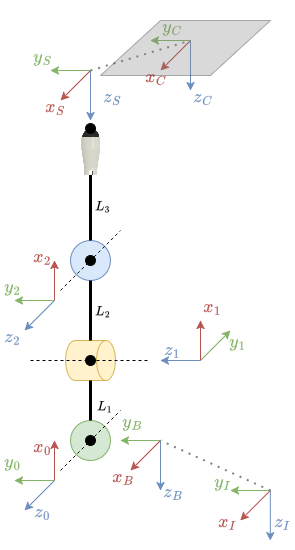

The diagram above was exported from draw.io. Its source (the exported page's mxGraphModel, read from the mxfile embedded in the PNG):
<mxGraphModel dx="983" dy="1670" grid="1" gridSize="10" guides="1" tooltips="1" connect="1" arrows="1" fold="1" page="1" pageScale="1" pageWidth="850" pageHeight="1100" math="1" shadow="0">
  <root>
    <mxCell id="0" />
    <mxCell id="1" parent="0" />
    <mxCell id="nszRqdnlsc1VPgSUEBmO-3" value="" style="ellipse;whiteSpace=wrap;html=1;aspect=fixed;fillColor=#d5e8d4;strokeColor=#82b366;" parent="1" vertex="1">
      <mxGeometry x="440" y="360" width="40" height="40" as="geometry" />
    </mxCell>
    <mxCell id="nszRqdnlsc1VPgSUEBmO-4" value="" style="shape=cylinder3;whiteSpace=wrap;html=1;boundedLbl=1;backgroundOutline=1;size=9.55172413793099;rotation=90;fillColor=#fff2cc;strokeColor=#d6b656;" parent="1" vertex="1">
      <mxGeometry x="440" y="275" width="40" height="50" as="geometry" />
    </mxCell>
    <mxCell id="nszRqdnlsc1VPgSUEBmO-5" value="" style="ellipse;whiteSpace=wrap;html=1;aspect=fixed;rotation=90;fillColor=#dae8fc;strokeColor=#6c8ebf;" parent="1" vertex="1">
      <mxGeometry x="440" y="180" width="40" height="40" as="geometry" />
    </mxCell>
    <mxCell id="nszRqdnlsc1VPgSUEBmO-7" value="" style="endArrow=none;html=1;rounded=0;strokeWidth=3;entryX=0.5;entryY=0;entryDx=0;entryDy=0;exitX=1;exitY=0.5;exitDx=0;exitDy=0;exitPerimeter=0;" parent="1" source="nszRqdnlsc1VPgSUEBmO-4" target="nszRqdnlsc1VPgSUEBmO-3" edge="1">
      <mxGeometry width="50" height="50" relative="1" as="geometry">
        <mxPoint x="480" y="330" as="sourcePoint" />
        <mxPoint x="520" y="350" as="targetPoint" />
      </mxGeometry>
    </mxCell>
    <mxCell id="nszRqdnlsc1VPgSUEBmO-8" value="" style="endArrow=none;html=1;rounded=0;entryX=0;entryY=0.5;entryDx=0;entryDy=0;exitX=1;exitY=0.5;exitDx=0;exitDy=0;entryPerimeter=0;strokeWidth=3;" parent="1" source="nszRqdnlsc1VPgSUEBmO-5" target="nszRqdnlsc1VPgSUEBmO-4" edge="1">
      <mxGeometry width="50" height="50" relative="1" as="geometry">
        <mxPoint x="410" y="390" as="sourcePoint" />
        <mxPoint x="450" y="390" as="targetPoint" />
      </mxGeometry>
    </mxCell>
    <mxCell id="nszRqdnlsc1VPgSUEBmO-9" value="" style="endArrow=none;html=1;rounded=0;entryX=0;entryY=0.5;entryDx=0;entryDy=0;strokeWidth=3;" parent="1" target="nszRqdnlsc1VPgSUEBmO-5" edge="1">
      <mxGeometry width="50" height="50" relative="1" as="geometry">
        <mxPoint x="460" y="110" as="sourcePoint" />
        <mxPoint x="220" y="379.5" as="targetPoint" />
      </mxGeometry>
    </mxCell>
    <mxCell id="nszRqdnlsc1VPgSUEBmO-10" value="" style="shape=image;verticalLabelPosition=bottom;labelBackgroundColor=default;verticalAlign=top;aspect=fixed;imageAspect=0;image=data:image/png,(base64 omitted: 51644 chars);rotation=90;" parent="1" vertex="1">
      <mxGeometry x="435.56" y="80" width="48.88" height="21" as="geometry" />
    </mxCell>
    <mxCell id="nszRqdnlsc1VPgSUEBmO-16" value="" style="endArrow=none;dashed=1;html=1;rounded=0;" parent="1" edge="1">
      <mxGeometry width="50" height="50" relative="1" as="geometry">
        <mxPoint x="400" y="300" as="sourcePoint" />
        <mxPoint x="520" y="300" as="targetPoint" />
      </mxGeometry>
    </mxCell>
    <mxCell id="nszRqdnlsc1VPgSUEBmO-17" value="" style="endArrow=none;dashed=1;html=1;rounded=0;" parent="1" edge="1">
      <mxGeometry width="50" height="50" relative="1" as="geometry">
        <mxPoint x="430" y="410" as="sourcePoint" />
        <mxPoint x="490" y="350" as="targetPoint" />
      </mxGeometry>
    </mxCell>
    <mxCell id="nszRqdnlsc1VPgSUEBmO-18" value="" style="endArrow=none;dashed=1;html=1;rounded=0;" parent="1" source="nszRqdnlsc1VPgSUEBmO-42" edge="1">
      <mxGeometry width="50" height="50" relative="1" as="geometry">
        <mxPoint x="430" y="230" as="sourcePoint" />
        <mxPoint x="490" y="170" as="targetPoint" />
      </mxGeometry>
    </mxCell>
    <mxCell id="nszRqdnlsc1VPgSUEBmO-12" value="" style="endArrow=classic;html=1;rounded=0;fillColor=#f8cecc;strokeColor=#b85450;" parent="1" edge="1">
      <mxGeometry width="50" height="50" relative="1" as="geometry">
        <mxPoint x="530" y="380" as="sourcePoint" />
        <mxPoint x="500" y="410" as="targetPoint" />
      </mxGeometry>
    </mxCell>
    <mxCell id="nszRqdnlsc1VPgSUEBmO-13" value="" style="endArrow=classic;html=1;rounded=0;fillColor=#dae8fc;strokeColor=#6c8ebf;" parent="1" edge="1">
      <mxGeometry width="50" height="50" relative="1" as="geometry">
        <mxPoint x="530" y="380" as="sourcePoint" />
        <mxPoint x="530" y="430" as="targetPoint" />
      </mxGeometry>
    </mxCell>
    <mxCell id="nszRqdnlsc1VPgSUEBmO-14" value="" style="endArrow=classic;html=1;rounded=0;fillColor=#d5e8d4;strokeColor=#82b366;" parent="1" edge="1">
      <mxGeometry width="50" height="50" relative="1" as="geometry">
        <mxPoint x="530" y="380" as="sourcePoint" />
        <mxPoint x="490" y="380" as="targetPoint" />
      </mxGeometry>
    </mxCell>
    <mxCell id="nszRqdnlsc1VPgSUEBmO-25" value="" style="endArrow=classic;html=1;rounded=0;fillColor=#dae8fc;strokeColor=#6c8ebf;" parent="1" edge="1">
      <mxGeometry width="50" height="50" relative="1" as="geometry">
        <mxPoint x="424" y="420" as="sourcePoint" />
        <mxPoint x="394" y="450" as="targetPoint" />
      </mxGeometry>
    </mxCell>
    <mxCell id="nszRqdnlsc1VPgSUEBmO-26" value="" style="endArrow=classic;html=1;rounded=0;fillColor=#f8cecc;strokeColor=#b85450;" parent="1" edge="1">
      <mxGeometry width="50" height="50" relative="1" as="geometry">
        <mxPoint x="424" y="420" as="sourcePoint" />
        <mxPoint x="424" y="380" as="targetPoint" />
      </mxGeometry>
    </mxCell>
    <mxCell id="nszRqdnlsc1VPgSUEBmO-27" value="" style="endArrow=classic;html=1;rounded=0;fillColor=#d5e8d4;strokeColor=#82b366;" parent="1" edge="1">
      <mxGeometry width="50" height="50" relative="1" as="geometry">
        <mxPoint x="424" y="420" as="sourcePoint" />
        <mxPoint x="384" y="420" as="targetPoint" />
      </mxGeometry>
    </mxCell>
    <mxCell id="nszRqdnlsc1VPgSUEBmO-29" value="" style="endArrow=classic;html=1;rounded=0;fillColor=#d5e8d4;strokeColor=#82b366;" parent="1" edge="1">
      <mxGeometry width="50" height="50" relative="1" as="geometry">
        <mxPoint x="570" y="300" as="sourcePoint" />
        <mxPoint x="600" y="270" as="targetPoint" />
      </mxGeometry>
    </mxCell>
    <mxCell id="nszRqdnlsc1VPgSUEBmO-30" value="" style="endArrow=classic;html=1;rounded=0;fillColor=#f8cecc;strokeColor=#b85450;" parent="1" edge="1">
      <mxGeometry width="50" height="50" relative="1" as="geometry">
        <mxPoint x="570" y="300" as="sourcePoint" />
        <mxPoint x="570" y="260" as="targetPoint" />
      </mxGeometry>
    </mxCell>
    <mxCell id="nszRqdnlsc1VPgSUEBmO-31" value="" style="endArrow=classic;html=1;rounded=0;fillColor=#dae8fc;strokeColor=#6c8ebf;" parent="1" edge="1">
      <mxGeometry width="50" height="50" relative="1" as="geometry">
        <mxPoint x="570" y="300" as="sourcePoint" />
        <mxPoint x="530" y="300" as="targetPoint" />
      </mxGeometry>
    </mxCell>
    <mxCell id="nszRqdnlsc1VPgSUEBmO-32" value="" style="endArrow=classic;html=1;rounded=0;fillColor=#dae8fc;strokeColor=#6c8ebf;" parent="1" edge="1">
      <mxGeometry width="50" height="50" relative="1" as="geometry">
        <mxPoint x="424" y="240" as="sourcePoint" />
        <mxPoint x="394" y="270" as="targetPoint" />
      </mxGeometry>
    </mxCell>
    <mxCell id="nszRqdnlsc1VPgSUEBmO-33" value="" style="endArrow=classic;html=1;rounded=0;fillColor=#f8cecc;strokeColor=#b85450;" parent="1" edge="1">
      <mxGeometry width="50" height="50" relative="1" as="geometry">
        <mxPoint x="424" y="240" as="sourcePoint" />
        <mxPoint x="424" y="200" as="targetPoint" />
      </mxGeometry>
    </mxCell>
    <mxCell id="nszRqdnlsc1VPgSUEBmO-34" value="" style="endArrow=classic;html=1;rounded=0;fillColor=#d5e8d4;strokeColor=#82b366;" parent="1" edge="1">
      <mxGeometry width="50" height="50" relative="1" as="geometry">
        <mxPoint x="424" y="240" as="sourcePoint" />
        <mxPoint x="384" y="240" as="targetPoint" />
      </mxGeometry>
    </mxCell>
    <mxCell id="nszRqdnlsc1VPgSUEBmO-35" value="" style="endArrow=classic;html=1;rounded=0;fillColor=#f8cecc;strokeColor=#b85450;" parent="1" edge="1">
      <mxGeometry width="50" height="50" relative="1" as="geometry">
        <mxPoint x="460" y="10" as="sourcePoint" />
        <mxPoint x="430" y="40" as="targetPoint" />
      </mxGeometry>
    </mxCell>
    <mxCell id="nszRqdnlsc1VPgSUEBmO-36" value="" style="endArrow=classic;html=1;rounded=0;fillColor=#dae8fc;strokeColor=#6c8ebf;" parent="1" edge="1">
      <mxGeometry width="50" height="50" relative="1" as="geometry">
        <mxPoint x="460" y="10" as="sourcePoint" />
        <mxPoint x="460" y="60" as="targetPoint" />
      </mxGeometry>
    </mxCell>
    <mxCell id="nszRqdnlsc1VPgSUEBmO-37" value="" style="endArrow=classic;html=1;rounded=0;fillColor=#d5e8d4;strokeColor=#82b366;" parent="1" edge="1">
      <mxGeometry width="50" height="50" relative="1" as="geometry">
        <mxPoint x="460" y="10" as="sourcePoint" />
        <mxPoint x="420" y="10" as="targetPoint" />
      </mxGeometry>
    </mxCell>
    <mxCell id="nszRqdnlsc1VPgSUEBmO-38" value="" style="ellipse;whiteSpace=wrap;html=1;aspect=fixed;fillColor=#000000;fontColor=#333333;strokeColor=#000000;" parent="1" vertex="1">
      <mxGeometry x="455" y="375" width="10" height="10" as="geometry" />
    </mxCell>
    <mxCell id="nszRqdnlsc1VPgSUEBmO-39" value="" style="ellipse;whiteSpace=wrap;html=1;aspect=fixed;fillColor=#000000;fontColor=#333333;strokeColor=#000000;" parent="1" vertex="1">
      <mxGeometry x="455" y="295" width="10" height="10" as="geometry" />
    </mxCell>
    <mxCell id="nszRqdnlsc1VPgSUEBmO-43" value="" style="endArrow=none;dashed=1;html=1;rounded=0;" parent="1" target="nszRqdnlsc1VPgSUEBmO-42" edge="1">
      <mxGeometry width="50" height="50" relative="1" as="geometry">
        <mxPoint x="430" y="230" as="sourcePoint" />
        <mxPoint x="490" y="170" as="targetPoint" />
      </mxGeometry>
    </mxCell>
    <mxCell id="nszRqdnlsc1VPgSUEBmO-42" value="" style="ellipse;whiteSpace=wrap;html=1;aspect=fixed;fillColor=#000000;fontColor=#333333;strokeColor=#000000;" parent="1" vertex="1">
      <mxGeometry x="455" y="195" width="10" height="10" as="geometry" />
    </mxCell>
    <mxCell id="nszRqdnlsc1VPgSUEBmO-44" value="" style="ellipse;whiteSpace=wrap;html=1;aspect=fixed;fillColor=#000000;fontColor=#333333;strokeColor=#000000;" parent="1" vertex="1">
      <mxGeometry x="455" y="63" width="10" height="10" as="geometry" />
    </mxCell>
    <mxCell id="nszRqdnlsc1VPgSUEBmO-45" value="$$x_{B}$$" style="text;html=1;align=center;verticalAlign=middle;whiteSpace=wrap;rounded=0;fontColor=#b85450;fontStyle=0;fontSize=16;" parent="1" vertex="1">
      <mxGeometry x="480" y="400" width="25" height="30" as="geometry" />
    </mxCell>
    <mxCell id="nszRqdnlsc1VPgSUEBmO-46" value="$$x_{S}$$" style="text;html=1;align=center;verticalAlign=middle;whiteSpace=wrap;rounded=0;fontColor=#b85450;fontStyle=0;fontSize=16;" parent="1" vertex="1">
      <mxGeometry x="413" y="30" width="25" height="30" as="geometry" />
    </mxCell>
    <mxCell id="nszRqdnlsc1VPgSUEBmO-47" value="$$x_{2}$$" style="text;html=1;align=center;verticalAlign=middle;whiteSpace=wrap;rounded=0;fontColor=#b85450;fontStyle=0;fontSize=16;" parent="1" vertex="1">
      <mxGeometry x="400" y="180" width="25" height="30" as="geometry" />
    </mxCell>
    <mxCell id="nszRqdnlsc1VPgSUEBmO-48" value="$$x_{1}$$" style="text;html=1;align=center;verticalAlign=middle;whiteSpace=wrap;rounded=0;fontColor=#b85450;fontStyle=0;fontSize=16;" parent="1" vertex="1">
      <mxGeometry x="570" y="230" width="25" height="30" as="geometry" />
    </mxCell>
    <mxCell id="nszRqdnlsc1VPgSUEBmO-49" value="$$x_{0}$$" style="text;html=1;align=center;verticalAlign=middle;whiteSpace=wrap;rounded=0;fontColor=#b85450;fontStyle=0;fontSize=16;" parent="1" vertex="1">
      <mxGeometry x="400" y="370" width="25" height="30" as="geometry" />
    </mxCell>
    <mxCell id="nszRqdnlsc1VPgSUEBmO-51" value="$$y_{B}$$" style="text;html=1;align=center;verticalAlign=middle;whiteSpace=wrap;rounded=0;fontColor=#82b366;fontStyle=0;fontSize=16;" parent="1" vertex="1">
      <mxGeometry x="490" y="345" width="25" height="30" as="geometry" />
    </mxCell>
    <mxCell id="nszRqdnlsc1VPgSUEBmO-52" value="$$y_{2}$$" style="text;html=1;align=center;verticalAlign=middle;whiteSpace=wrap;rounded=0;fontColor=#82b366;fontStyle=0;fontSize=16;" parent="1" vertex="1">
      <mxGeometry x="370" y="210" width="25" height="30" as="geometry" />
    </mxCell>
    <mxCell id="nszRqdnlsc1VPgSUEBmO-53" value="$$y_{0}$$" style="text;html=1;align=center;verticalAlign=middle;whiteSpace=wrap;rounded=0;fontColor=#82b366;fontStyle=0;fontSize=16;" parent="1" vertex="1">
      <mxGeometry x="370" y="385" width="25" height="30" as="geometry" />
    </mxCell>
    <mxCell id="nszRqdnlsc1VPgSUEBmO-54" value="$$y_{S}$$" style="text;html=1;align=center;verticalAlign=middle;whiteSpace=wrap;rounded=0;fontColor=#82b366;fontStyle=0;fontSize=16;" parent="1" vertex="1">
      <mxGeometry x="400" y="-20" width="25" height="30" as="geometry" />
    </mxCell>
    <mxCell id="nszRqdnlsc1VPgSUEBmO-55" value="$$y_{1}$$" style="text;html=1;align=center;verticalAlign=middle;whiteSpace=wrap;rounded=0;fontColor=#82b366;fontStyle=0;fontSize=16;" parent="1" vertex="1">
      <mxGeometry x="595" y="265" width="25" height="30" as="geometry" />
    </mxCell>
    <mxCell id="nszRqdnlsc1VPgSUEBmO-56" value="$$z_{B}$$" style="text;html=1;align=center;verticalAlign=middle;whiteSpace=wrap;rounded=0;fontColor=#6c8ebf;fontStyle=0;fontSize=16;" parent="1" vertex="1">
      <mxGeometry x="530" y="415" width="25" height="30" as="geometry" />
    </mxCell>
    <mxCell id="nszRqdnlsc1VPgSUEBmO-57" value="$$z_{S}$$" style="text;html=1;align=center;verticalAlign=middle;whiteSpace=wrap;rounded=0;fontColor=#6c8ebf;fontStyle=0;fontSize=16;" parent="1" vertex="1">
      <mxGeometry x="470" y="20" width="25" height="30" as="geometry" />
    </mxCell>
    <mxCell id="nszRqdnlsc1VPgSUEBmO-58" value="$$z_{2}$$" style="text;html=1;align=center;verticalAlign=middle;whiteSpace=wrap;rounded=0;fontColor=#6c8ebf;fontStyle=0;fontSize=16;" parent="1" vertex="1">
      <mxGeometry x="370" y="260" width="25" height="30" as="geometry" />
    </mxCell>
    <mxCell id="nszRqdnlsc1VPgSUEBmO-59" value="$$z_{1}$$" style="text;html=1;align=center;verticalAlign=middle;whiteSpace=wrap;rounded=0;fontColor=#6c8ebf;fontStyle=0;fontSize=16;" parent="1" vertex="1">
      <mxGeometry x="530" y="272.5" width="25" height="30" as="geometry" />
    </mxCell>
    <mxCell id="nszRqdnlsc1VPgSUEBmO-60" value="$$z_{0}$$" style="text;html=1;align=center;verticalAlign=middle;whiteSpace=wrap;rounded=0;fontColor=#6c8ebf;fontStyle=0;fontSize=16;" parent="1" vertex="1">
      <mxGeometry x="400" y="435" width="25" height="30" as="geometry" />
    </mxCell>
    <mxCell id="P-jhoqGPJc4hBucUV362-1" value="&lt;div&gt;$$L_{3}$$&lt;/div&gt;" style="text;html=1;align=center;verticalAlign=middle;whiteSpace=wrap;rounded=0;" vertex="1" parent="1">
      <mxGeometry x="442.5" y="130" width="60" height="30" as="geometry" />
    </mxCell>
    <mxCell id="P-jhoqGPJc4hBucUV362-2" value="&lt;div&gt;$$L_{2}$$&lt;/div&gt;" style="text;html=1;align=center;verticalAlign=middle;whiteSpace=wrap;rounded=0;" vertex="1" parent="1">
      <mxGeometry x="442.5" y="235" width="60" height="30" as="geometry" />
    </mxCell>
    <mxCell id="P-jhoqGPJc4hBucUV362-3" value="&lt;div&gt;$$L_{1}$$&lt;/div&gt;" style="text;html=1;align=center;verticalAlign=middle;whiteSpace=wrap;rounded=0;" vertex="1" parent="1">
      <mxGeometry x="445" y="330" width="60" height="30" as="geometry" />
    </mxCell>
    <mxCell id="P-jhoqGPJc4hBucUV362-5" value="" style="endArrow=classic;html=1;rounded=0;fillColor=#f8cecc;strokeColor=#b85450;" edge="1" parent="1">
      <mxGeometry width="50" height="50" relative="1" as="geometry">
        <mxPoint x="560" y="-20" as="sourcePoint" />
        <mxPoint x="530" y="10" as="targetPoint" />
      </mxGeometry>
    </mxCell>
    <mxCell id="P-jhoqGPJc4hBucUV362-6" value="" style="endArrow=classic;html=1;rounded=0;fillColor=#dae8fc;strokeColor=#6c8ebf;" edge="1" parent="1">
      <mxGeometry width="50" height="50" relative="1" as="geometry">
        <mxPoint x="560" y="-20" as="sourcePoint" />
        <mxPoint x="560" y="30" as="targetPoint" />
      </mxGeometry>
    </mxCell>
    <mxCell id="P-jhoqGPJc4hBucUV362-7" value="" style="endArrow=classic;html=1;rounded=0;fillColor=#d5e8d4;strokeColor=#82b366;" edge="1" parent="1">
      <mxGeometry width="50" height="50" relative="1" as="geometry">
        <mxPoint x="560" y="-20" as="sourcePoint" />
        <mxPoint x="520" y="-20" as="targetPoint" />
      </mxGeometry>
    </mxCell>
    <mxCell id="P-jhoqGPJc4hBucUV362-8" value="$$x_{C}$$" style="text;html=1;align=center;verticalAlign=middle;whiteSpace=wrap;rounded=0;fontColor=#b85450;fontStyle=0;fontSize=16;" vertex="1" parent="1">
      <mxGeometry x="513" width="25" height="30" as="geometry" />
    </mxCell>
    <mxCell id="P-jhoqGPJc4hBucUV362-9" value="$$y_{C}$$" style="text;html=1;align=center;verticalAlign=middle;whiteSpace=wrap;rounded=0;fontColor=#82b366;fontStyle=0;fontSize=16;" vertex="1" parent="1">
      <mxGeometry x="530" y="-50" width="25" height="30" as="geometry" />
    </mxCell>
    <mxCell id="P-jhoqGPJc4hBucUV362-10" value="$$z_{C}$$" style="text;html=1;align=center;verticalAlign=middle;whiteSpace=wrap;rounded=0;fontColor=#6c8ebf;fontStyle=0;fontSize=16;" vertex="1" parent="1">
      <mxGeometry x="560" y="20" width="25" height="30" as="geometry" />
    </mxCell>
    <mxCell id="P-jhoqGPJc4hBucUV362-11" value="" style="endArrow=none;dashed=1;html=1;dashPattern=1 3;strokeWidth=2;rounded=0;strokeColor=#808080;" edge="1" parent="1">
      <mxGeometry width="50" height="50" relative="1" as="geometry">
        <mxPoint x="460" y="10" as="sourcePoint" />
        <mxPoint x="560" y="-20" as="targetPoint" />
      </mxGeometry>
    </mxCell>
    <mxCell id="P-jhoqGPJc4hBucUV362-12" value="" style="shape=parallelogram;perimeter=parallelogramPerimeter;whiteSpace=wrap;html=1;fixedSize=1;rotation=-180;size=60;fillColor=#808080;gradientColor=none;opacity=30;" vertex="1" parent="1">
      <mxGeometry x="470" y="-40" width="170" height="55" as="geometry" />
    </mxCell>
    <mxCell id="P-jhoqGPJc4hBucUV362-14" value="" style="endArrow=classic;html=1;rounded=0;fillColor=#f8cecc;strokeColor=#b85450;" edge="1" parent="1">
      <mxGeometry width="50" height="50" relative="1" as="geometry">
        <mxPoint x="639.81" y="430" as="sourcePoint" />
        <mxPoint x="609.81" y="460" as="targetPoint" />
      </mxGeometry>
    </mxCell>
    <mxCell id="P-jhoqGPJc4hBucUV362-15" value="" style="endArrow=classic;html=1;rounded=0;fillColor=#dae8fc;strokeColor=#6c8ebf;" edge="1" parent="1">
      <mxGeometry width="50" height="50" relative="1" as="geometry">
        <mxPoint x="639.81" y="430" as="sourcePoint" />
        <mxPoint x="639.81" y="480" as="targetPoint" />
      </mxGeometry>
    </mxCell>
    <mxCell id="P-jhoqGPJc4hBucUV362-16" value="" style="endArrow=classic;html=1;rounded=0;fillColor=#d5e8d4;strokeColor=#82b366;" edge="1" parent="1">
      <mxGeometry width="50" height="50" relative="1" as="geometry">
        <mxPoint x="639.81" y="430" as="sourcePoint" />
        <mxPoint x="599.81" y="430" as="targetPoint" />
      </mxGeometry>
    </mxCell>
    <mxCell id="P-jhoqGPJc4hBucUV362-17" value="$$x_{I}$$" style="text;html=1;align=center;verticalAlign=middle;whiteSpace=wrap;rounded=0;fontColor=#b85450;fontStyle=0;fontSize=16;" vertex="1" parent="1">
      <mxGeometry x="585" y="445" width="25" height="30" as="geometry" />
    </mxCell>
    <mxCell id="P-jhoqGPJc4hBucUV362-18" value="$$y_{I}$$" style="text;html=1;align=center;verticalAlign=middle;whiteSpace=wrap;rounded=0;fontColor=#82b366;fontStyle=0;fontSize=16;" vertex="1" parent="1">
      <mxGeometry x="580" y="405" width="25" height="30" as="geometry" />
    </mxCell>
    <mxCell id="P-jhoqGPJc4hBucUV362-19" value="$$z_{I}$$" style="text;html=1;align=center;verticalAlign=middle;whiteSpace=wrap;rounded=0;fontColor=#6c8ebf;fontStyle=0;fontSize=16;" vertex="1" parent="1">
      <mxGeometry x="640" y="445" width="25" height="30" as="geometry" />
    </mxCell>
    <mxCell id="P-jhoqGPJc4hBucUV362-20" value="" style="endArrow=none;dashed=1;html=1;dashPattern=1 3;strokeWidth=2;rounded=0;strokeColor=#808080;" edge="1" parent="1">
      <mxGeometry width="50" height="50" relative="1" as="geometry">
        <mxPoint x="640" y="430" as="sourcePoint" />
        <mxPoint x="530" y="380" as="targetPoint" />
      </mxGeometry>
    </mxCell>
  </root>
</mxGraphModel>